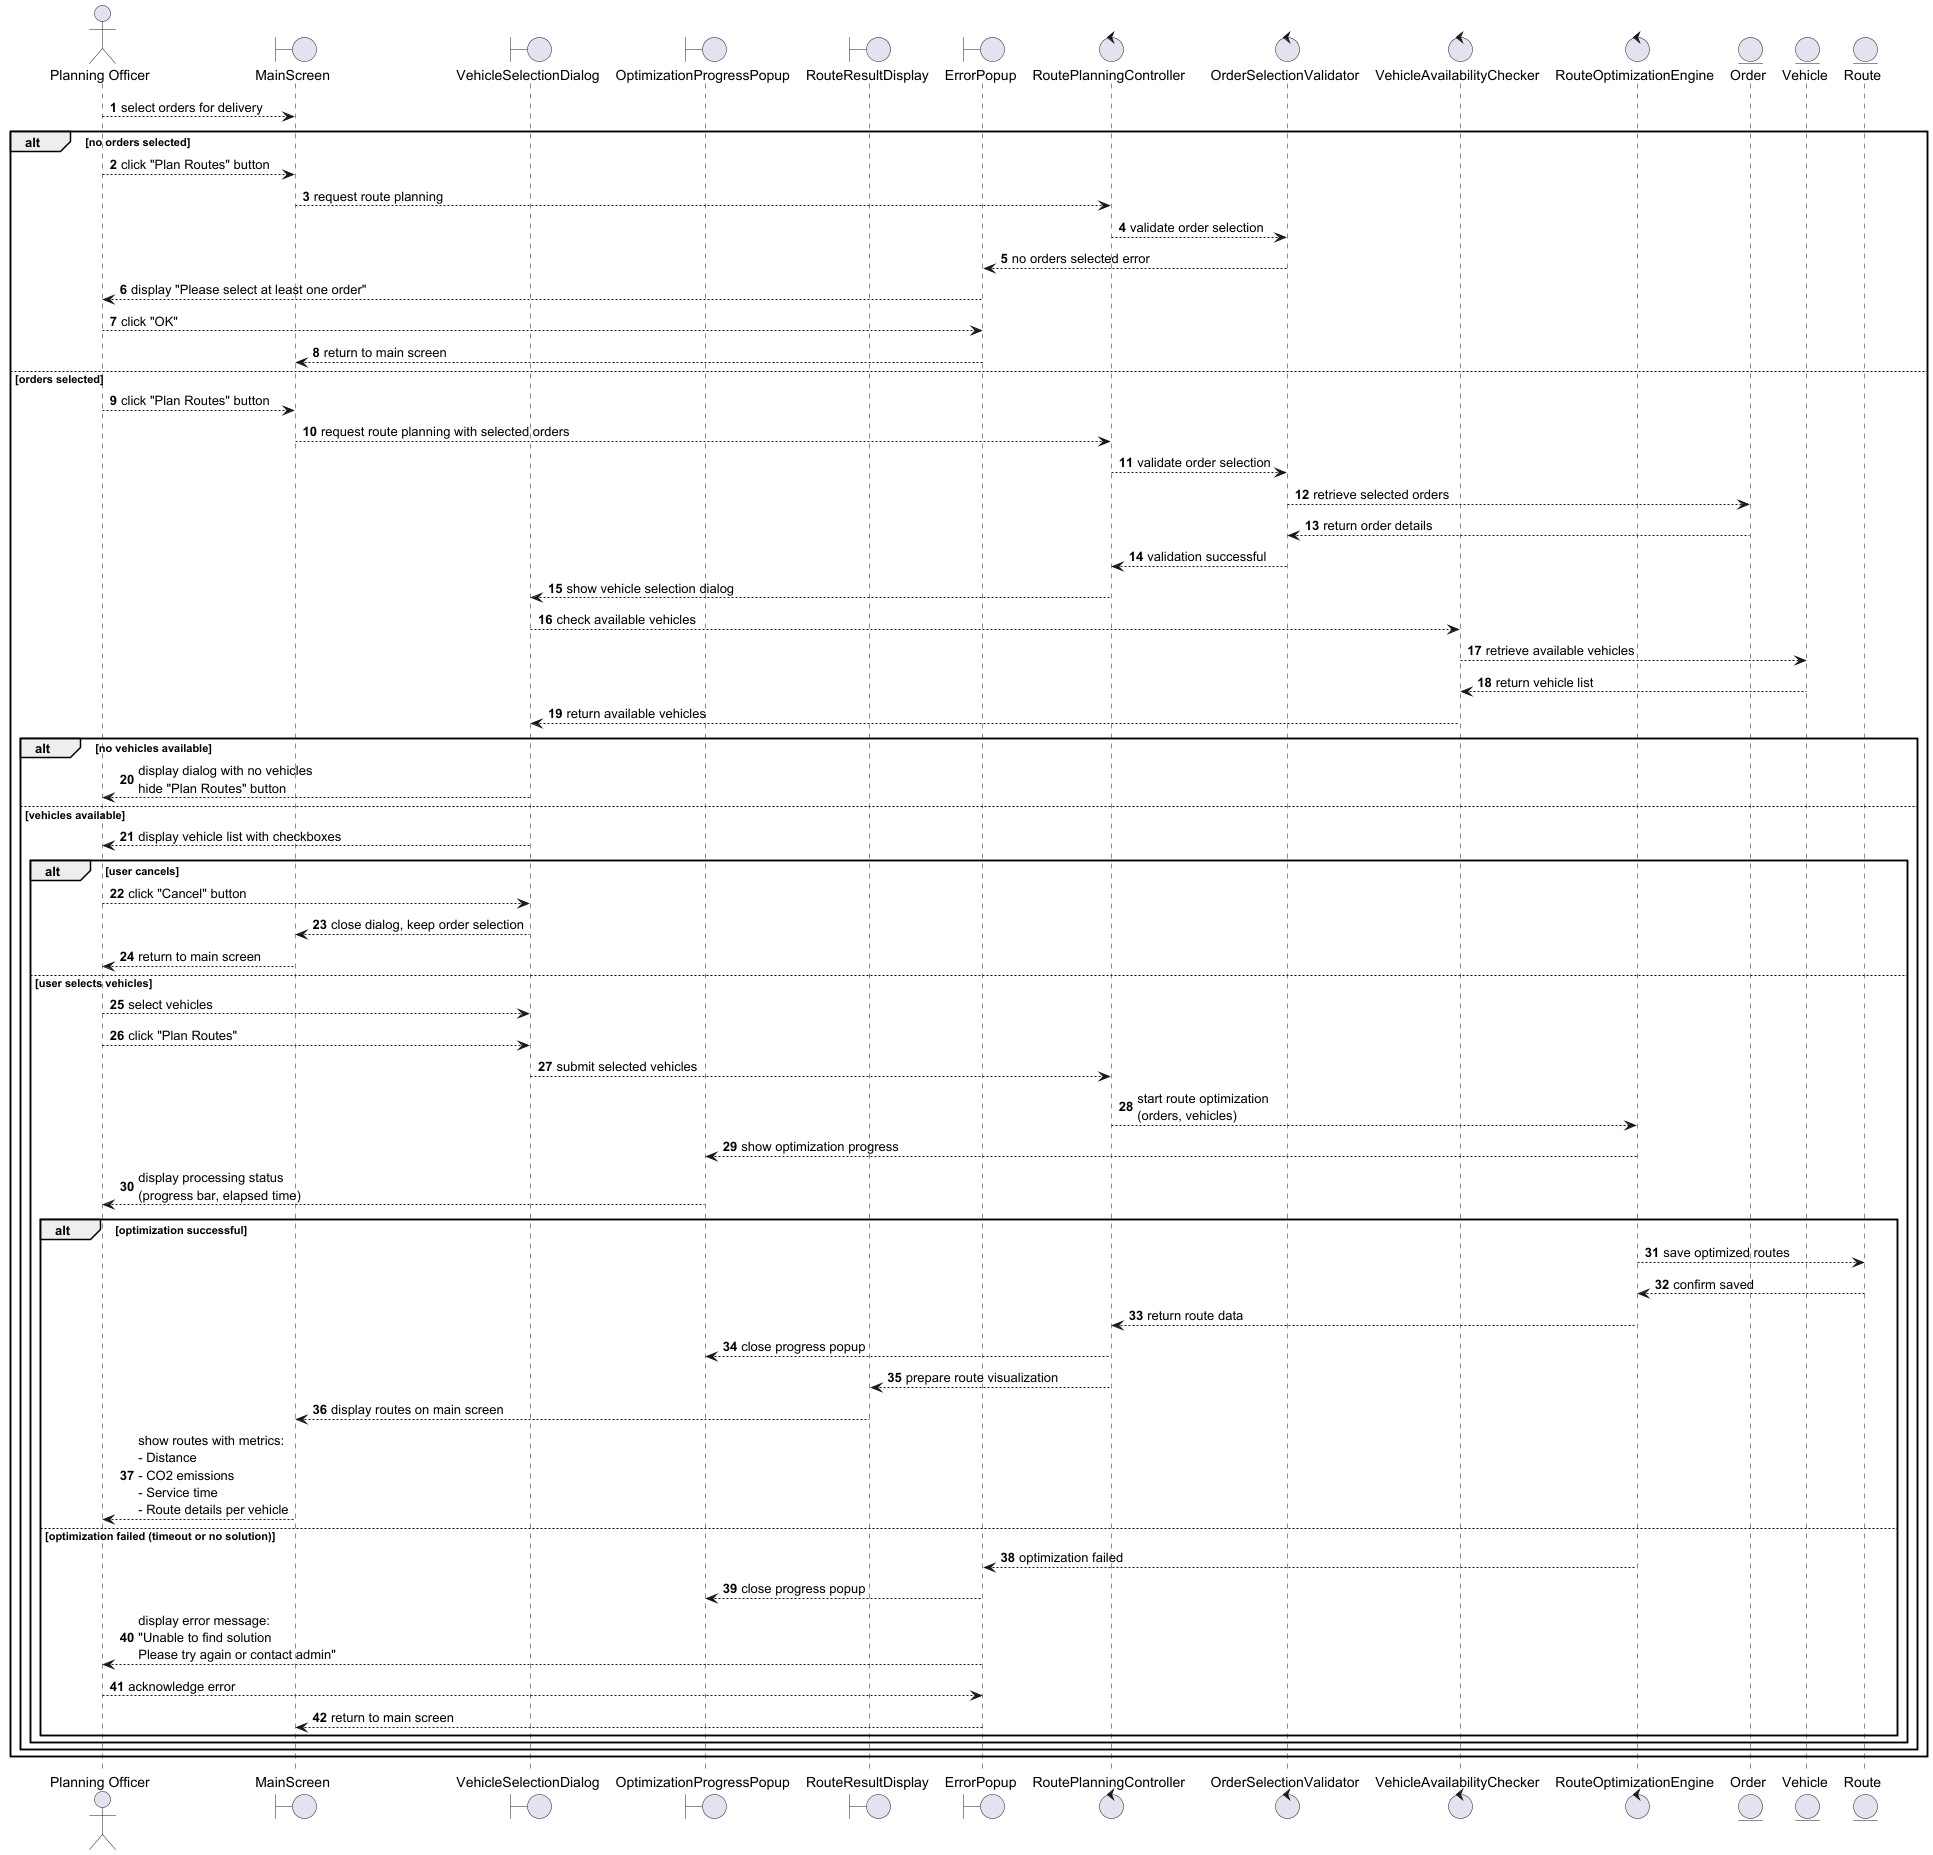

The diagram above was rendered by PlantUML. Its source (embedded in the PNG):
@startuml VRP-002
autonumber

actor "Planning Officer" as User
boundary "MainScreen" as MainScreen
boundary "VehicleSelectionDialog" as VehicleDialog
boundary "OptimizationProgressPopup" as ProgressPopup
boundary "RouteResultDisplay" as RouteDisplay
boundary "ErrorPopup" as ErrorPopup
control "RoutePlanningController" as RoutePlanningController
control "OrderSelectionValidator" as OrderValidator
control "VehicleAvailabilityChecker" as VehicleChecker
control "RouteOptimizationEngine" as OptimizationEngine
entity "Order"
entity "Vehicle"
entity "Route"

User --> MainScreen : select orders for delivery

alt no orders selected
    User --> MainScreen : click "Plan Routes" button
    MainScreen --> RoutePlanningController : request route planning
    RoutePlanningController --> OrderValidator : validate order selection
    OrderValidator --> ErrorPopup : no orders selected error
    ErrorPopup --> User : display "Please select at least one order"
    User --> ErrorPopup : click "OK"
    ErrorPopup --> MainScreen : return to main screen

else orders selected
    User --> MainScreen : click "Plan Routes" button
    MainScreen --> RoutePlanningController : request route planning with selected orders
    RoutePlanningController --> OrderValidator : validate order selection
    OrderValidator --> Order : retrieve selected orders
    Order --> OrderValidator : return order details
    OrderValidator --> RoutePlanningController : validation successful

    RoutePlanningController --> VehicleDialog : show vehicle selection dialog
    VehicleDialog --> VehicleChecker : check available vehicles
    VehicleChecker --> Vehicle : retrieve available vehicles
    Vehicle --> VehicleChecker : return vehicle list
    VehicleChecker --> VehicleDialog : return available vehicles

    alt no vehicles available
        VehicleDialog --> User : display dialog with no vehicles\nhide "Plan Routes" button
    else vehicles available
        VehicleDialog --> User : display vehicle list with checkboxes

        alt user cancels
            User --> VehicleDialog : click "Cancel" button
            VehicleDialog --> MainScreen : close dialog, keep order selection
            MainScreen --> User : return to main screen
        else user selects vehicles
            User --> VehicleDialog : select vehicles
            User --> VehicleDialog : click "Plan Routes"
            VehicleDialog --> RoutePlanningController : submit selected vehicles

            RoutePlanningController --> OptimizationEngine : start route optimization\n(orders, vehicles)
            OptimizationEngine --> ProgressPopup : show optimization progress
            ProgressPopup --> User : display processing status\n(progress bar, elapsed time)

            alt optimization successful
                OptimizationEngine --> Route : save optimized routes
                Route --> OptimizationEngine : confirm saved
                OptimizationEngine --> RoutePlanningController : return route data
                RoutePlanningController --> ProgressPopup : close progress popup
                RoutePlanningController --> RouteDisplay : prepare route visualization
                RouteDisplay --> MainScreen : display routes on main screen
                MainScreen --> User : show routes with metrics:\n- Distance\n- CO2 emissions\n- Service time\n- Route details per vehicle

            else optimization failed (timeout or no solution)
                OptimizationEngine --> ErrorPopup : optimization failed
                ErrorPopup --> ProgressPopup : close progress popup
                ErrorPopup --> User : display error message:\n"Unable to find solution\nPlease try again or contact admin"
                User --> ErrorPopup : acknowledge error
                ErrorPopup --> MainScreen : return to main screen
            end
        end
    end
end

@enduml